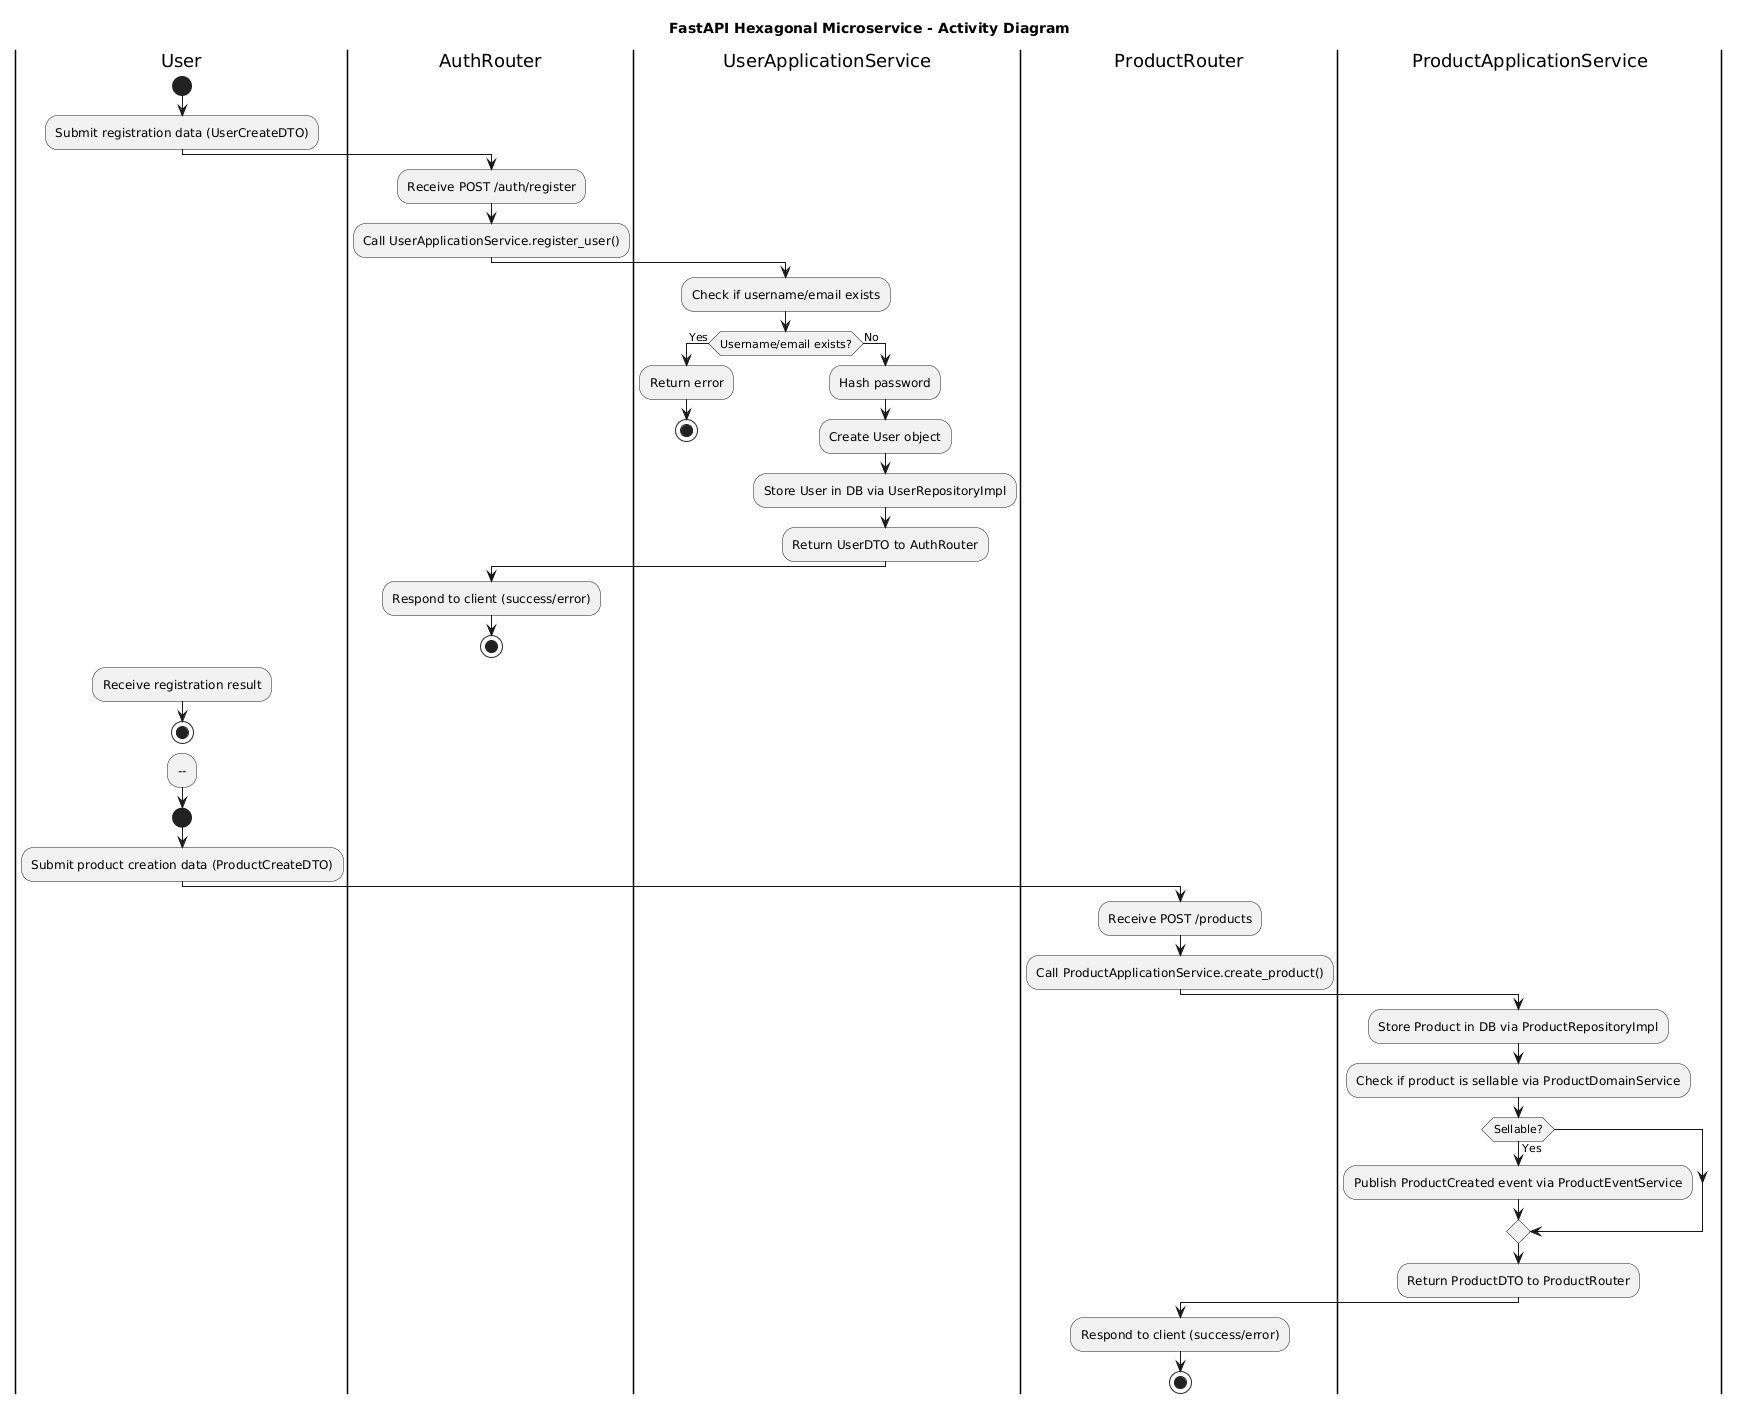

The diagram above was rendered by PlantUML. Its source (embedded in the PNG):
@startuml
title FastAPI Hexagonal Microservice - Activity Diagram

|User|
start
:Submit registration data (UserCreateDTO);

|AuthRouter|
:Receive POST /auth/register;
:Call UserApplicationService.register_user();

|UserApplicationService|
:Check if username/email exists;
if (Username/email exists?) then (Yes)
  :Return error;
  stop
else (No)
  :Hash password;
  :Create User object;
  :Store User in DB via UserRepositoryImpl;
  :Return UserDTO to AuthRouter;
endif

|AuthRouter|
:Respond to client (success/error);
stop

|User|
:Receive registration result;
stop

---

|User|
start
:Submit product creation data (ProductCreateDTO);

|ProductRouter|
:Receive POST /products;
:Call ProductApplicationService.create_product();

|ProductApplicationService|
:Store Product in DB via ProductRepositoryImpl;
:Check if product is sellable via ProductDomainService;
if (Sellable?) then (Yes)
  :Publish ProductCreated event via ProductEventService;
endif
:Return ProductDTO to ProductRouter;

|ProductRouter|
:Respond to client (success/error);
stop
@enduml